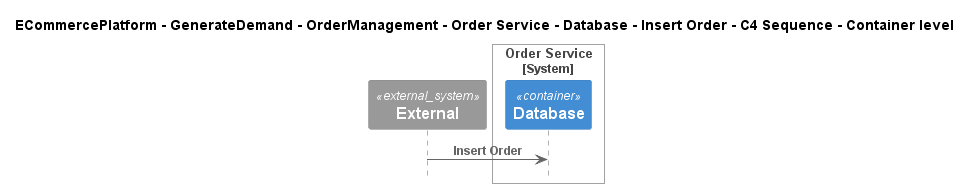

The diagram above was rendered by PlantUML. Its source (embedded in the PNG):
@startuml
!include ..\..\..\..\..\..\..\..\..\.c4s\C4_Sequence.puml

title ECommercePlatform - GenerateDemand - OrderManagement - Order Service - Database - Insert Order - C4 Sequence - Container level

System_Ext(C4InterFlow.SoftwareSystems.ExternalSystem, "External", "")

System_Boundary(ECommercePlatform.GenerateDemand.OrderManagement.SoftwareSystems.OrderService, "Order Service")
    Container(ECommercePlatform.GenerateDemand.OrderManagement.SoftwareSystems.OrderService.Containers.Database, "Database", "", "")
Boundary_End()

Rel(C4InterFlow.SoftwareSystems.ExternalSystem, ECommercePlatform.GenerateDemand.OrderManagement.SoftwareSystems.OrderService.Containers.Database, "Insert Order")


@enduml